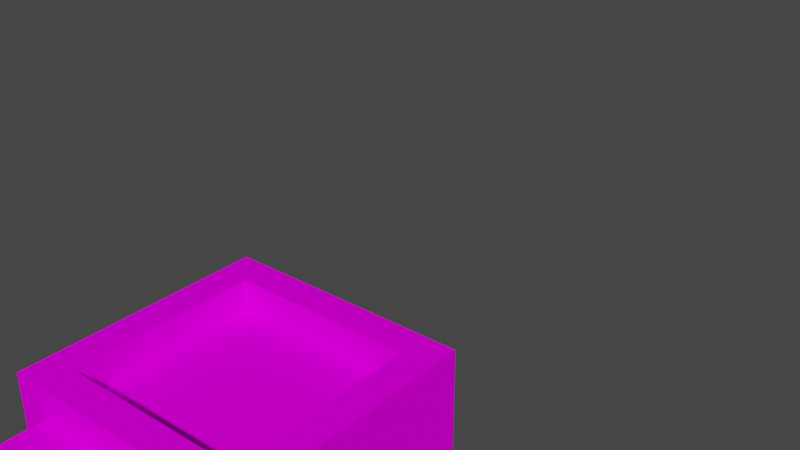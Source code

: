 # Source: Slide.blend  (saved by Blender 2.90.8; exported with 4.5.12 LTS)
import bpy
from mathutils import Matrix  # noqa: F401  (used for matrix-valued properties, if any)

bpy.ops.wm.read_factory_settings(use_empty=True)
scene = bpy.context.scene
scene.name = 'Scene'

# ---- collections
col_collection = bpy.data.collections.new('Collection'); scene.collection.children.link(col_collection)

# ---- images (referenced by path relative to the original .blend; pixels are not part of the script)
import os
ASSET_DIR = os.environ.get("B2B_ASSET_DIR", "")  # directory of the original .blend (textures are referenced by path, not embedded)
HERE = os.path.dirname(os.path.abspath(__file__))  # packed textures are extracted next to this script under _unpacked/

def load_image(name, relpath, width, height, colorspace="sRGB"):
    """Load a texture the original file referenced (path relative to the .blend, or extracted next to this script)."""
    p = next((c for c in (os.path.join(HERE, relpath), os.path.join(ASSET_DIR, relpath)) if relpath and os.path.exists(c)), "")
    if p:
        img = bpy.data.images.load(p, check_existing=True)
        img.name = name
    else:  # same state as the original file: an image datablock whose file is absent (Cycles renders it pink)
        img = bpy.data.images.new(name, width, height)
        img.source = "FILE"
        img.filepath = "//" + (relpath or name)
    img.colorspace_settings.name = colorspace
    return img
img_rumpf_png = load_image('Rumpf.png', 'Rumpf.png', 1024, 1024, 'sRGB')
img_arm_png = load_image('Arm.png', 'Arm.png', 1024, 1024, 'sRGB')
img_arm_png_001 = load_image('Arm.png.001', 'Arm.png', 1024, 1024, 'sRGB')
img_bein2_0_png = load_image('Bein2.0.png', 'Bein2.0.png', 1024, 1024, 'sRGB')
img_bein2_0_png_001 = load_image('Bein2.0.png.001', 'Bein2.0.png', 1024, 1024, 'sRGB')

# ---- materials (node trees are filled in below, after node groups)
mat_palette = bpy.data.materials.new('palette')
mat_palette.use_transparent_shadow = False
mat_palette.diffuse_color = (1.0, 1.0, 1.0, 1.0)
mat_palette.roughness = 1.0
mat_palette.specular_intensity = 0.0
mat_palette_004 = bpy.data.materials.new('palette.004')
mat_palette_004.use_transparent_shadow = False
mat_palette_004.diffuse_color = (1.0, 1.0, 1.0, 1.0)
mat_palette_004.roughness = 1.0
mat_palette_004.specular_intensity = 0.0
mat_palette_005 = bpy.data.materials.new('palette.005')
mat_palette_005.use_transparent_shadow = False
mat_palette_005.diffuse_color = (1.0, 1.0, 1.0, 1.0)
mat_palette_005.roughness = 1.0
mat_palette_005.specular_intensity = 0.0
mat_palette_006 = bpy.data.materials.new('palette.006')
mat_palette_006.use_transparent_shadow = False
mat_palette_006.diffuse_color = (1.0, 1.0, 1.0, 1.0)
mat_palette_006.roughness = 1.0
mat_palette_006.specular_intensity = 0.0
mat_palette_007 = bpy.data.materials.new('palette.007')
mat_palette_007.use_transparent_shadow = False
mat_palette_007.diffuse_color = (1.0, 1.0, 1.0, 1.0)
mat_palette_007.roughness = 1.0
mat_palette_007.specular_intensity = 0.0

# ---- material node trees
mat_palette.use_nodes = True; mat_palette.node_tree.nodes.clear()
_N = mat_palette.node_tree.nodes; _L = mat_palette.node_tree.links
n0 = _N.new('ShaderNodeBsdfPrincipled'); n0.name = 'Principled BSDF'; n0.location = (10, 300)
n0.distribution = 'GGX'
n0.subsurface_method = 'BURLEY'
n0.inputs[2].default_value = 1.0
n0.inputs[3].default_value = 1.45
n0.inputs[13].default_value = 0.0
n0.inputs[27].default_value = (0.0, 0.0, 0.0, 1.0)
n0.inputs[28].default_value = 1.0
n1 = _N.new('ShaderNodeOutputMaterial'); n1.name = 'Material Output'; n1.location = (300, 300)
n2 = _N.new('ShaderNodeTexImage'); n2.name = 'Bildtexturen'; n2.location = (-300, 600)
n2.image = img_rumpf_png
_L.new(n0.outputs[0], n1.inputs[0])
_L.new(n2.outputs[0], n0.inputs[0])
n1.is_active_output = True
mat_palette_004.use_nodes = True; mat_palette_004.node_tree.nodes.clear()
_N = mat_palette_004.node_tree.nodes; _L = mat_palette_004.node_tree.links
n0 = _N.new('ShaderNodeBsdfPrincipled'); n0.name = 'Principled BSDF'; n0.location = (10, 300)
n0.distribution = 'GGX'
n0.subsurface_method = 'BURLEY'
n0.inputs[2].default_value = 1.0
n0.inputs[3].default_value = 1.45
n0.inputs[13].default_value = 0.0
n0.inputs[27].default_value = (0.0, 0.0, 0.0, 1.0)
n0.inputs[28].default_value = 1.0
n1 = _N.new('ShaderNodeOutputMaterial'); n1.name = 'Material Output'; n1.location = (300, 300)
n2 = _N.new('ShaderNodeTexImage'); n2.name = 'Bildtexturen'; n2.location = (-300, 600)
n2.image = img_arm_png
_L.new(n0.outputs[0], n1.inputs[0])
_L.new(n2.outputs[0], n0.inputs[0])
n1.is_active_output = True
mat_palette_005.use_nodes = True; mat_palette_005.node_tree.nodes.clear()
_N = mat_palette_005.node_tree.nodes; _L = mat_palette_005.node_tree.links
n0 = _N.new('ShaderNodeBsdfPrincipled'); n0.name = 'Principled BSDF'; n0.location = (10, 300)
n0.distribution = 'GGX'
n0.subsurface_method = 'BURLEY'
n0.inputs[2].default_value = 1.0
n0.inputs[3].default_value = 1.45
n0.inputs[13].default_value = 0.0
n0.inputs[27].default_value = (0.0, 0.0, 0.0, 1.0)
n0.inputs[28].default_value = 1.0
n1 = _N.new('ShaderNodeOutputMaterial'); n1.name = 'Material Output'; n1.location = (300, 300)
n2 = _N.new('ShaderNodeTexImage'); n2.name = 'Bildtexturen'; n2.location = (-300, 600)
n2.image = img_arm_png_001
_L.new(n0.outputs[0], n1.inputs[0])
_L.new(n2.outputs[0], n0.inputs[0])
n1.is_active_output = True
mat_palette_006.use_nodes = True; mat_palette_006.node_tree.nodes.clear()
_N = mat_palette_006.node_tree.nodes; _L = mat_palette_006.node_tree.links
n0 = _N.new('ShaderNodeBsdfPrincipled'); n0.name = 'Principled BSDF'; n0.location = (10, 300)
n0.distribution = 'GGX'
n0.subsurface_method = 'BURLEY'
n0.inputs[2].default_value = 1.0
n0.inputs[3].default_value = 1.45
n0.inputs[13].default_value = 0.0
n0.inputs[27].default_value = (0.0, 0.0, 0.0, 1.0)
n0.inputs[28].default_value = 1.0
n1 = _N.new('ShaderNodeOutputMaterial'); n1.name = 'Material Output'; n1.location = (300, 300)
n2 = _N.new('ShaderNodeTexImage'); n2.name = 'Bildtexturen'; n2.location = (-300, 600)
n2.image = img_bein2_0_png
_L.new(n0.outputs[0], n1.inputs[0])
_L.new(n2.outputs[0], n0.inputs[0])
n1.is_active_output = True
mat_palette_007.use_nodes = True; mat_palette_007.node_tree.nodes.clear()
_N = mat_palette_007.node_tree.nodes; _L = mat_palette_007.node_tree.links
n0 = _N.new('ShaderNodeBsdfPrincipled'); n0.name = 'Principled BSDF'; n0.location = (10, 300)
n0.distribution = 'GGX'
n0.subsurface_method = 'BURLEY'
n0.inputs[2].default_value = 1.0
n0.inputs[3].default_value = 1.45
n0.inputs[13].default_value = 0.0
n0.inputs[27].default_value = (0.0, 0.0, 0.0, 1.0)
n0.inputs[28].default_value = 1.0
n1 = _N.new('ShaderNodeOutputMaterial'); n1.name = 'Material Output'; n1.location = (300, 300)
n2 = _N.new('ShaderNodeTexImage'); n2.name = 'Bildtexturen'; n2.location = (-300, 600)
n2.image = img_bein2_0_png_001
_L.new(n0.outputs[0], n1.inputs[0])
_L.new(n2.outputs[0], n0.inputs[0])
n1.is_active_output = True

# ---- world
world_world = bpy.data.worlds.new('World'); scene.world = world_world
world_world.use_nodes = True; world_world.node_tree.nodes.clear()
_N = world_world.node_tree.nodes; _L = world_world.node_tree.links
n0 = _N.new('ShaderNodeOutputWorld'); n0.name = 'World Output'; n0.location = (300, 300)
n1 = _N.new('ShaderNodeBackground'); n1.name = 'Background'; n1.location = (10, 300)
n1.inputs[0].default_value = (0.05088, 0.05088, 0.05088, 1.0)
_L.new(n1.outputs[0], n0.inputs[0])
n0.is_active_output = True
world_world.color = (0.05088, 0.05088, 0.05088)
world_world.use_sun_shadow = False
world_world.sun_shadow_jitter_overblur = 0.0

# ---- meshes
me_objobject = bpy.data.meshes.new('ObjObject')
me_objobject.from_pydata([(0.3, 3.6, -0.7), (0.3, 2.8, -1.2), (0.3, 2.8, -0.7), (0.3, 3.6, -1.2), (0.4, 2.5, -0.8), (0.4, 2.4, -1.1), (0.4, 2.4, -0.8), (0.4, 2.5, -1.1), (0.4, 2.8, -0.8), (0.4, 2.8, -1.1), (0.4, 3.5, -1.2), (0.4, 2.9, -1.3), (0.4, 2.9, -1.2), (0.4, 3.5, -1.3), (0.4, 3.7, -0.8), (0.4, 3.6, -1.1), (0.4, 3.6, -0.8), (0.4, 3.7, -1.1), (0.5, 2.8, -1.1), (0.5, 2.5, -1.3), (0.5, 2.5, -1.1), (0.5, 2.8, -1.2), (0.5, 2.8, -1.3), (0.6, 2.5, -1.1), (0.6, 2.4, -1.2), (0.6, 2.4, -1.1), (0.6, 2.5, -1.2), (0.6, 2.8, -1.3), (0.6, 2.6, -1.4), (0.6, 2.6, -1.3), (0.6, 2.8, -1.4), (1.0, 3.5, -0.7), (1.0, 2.9, -0.8), (1.0, 2.9, -0.7), (1.0, 3.5, -0.8), (0.4, 2.9, -0.7), (0.4, 2.9, -0.8), (0.4, 3.5, -0.7), (0.4, 3.5, -0.8), (0.8, 2.4, -1.1), (0.8, 2.4, -1.2), (0.8, 2.5, -1.1), (0.8, 2.5, -1.2), (0.8, 2.6, -1.3), (0.8, 2.6, -1.4), (0.8, 2.8, -1.3), (0.8, 2.8, -1.4), (0.9, 2.5, -1.1), (0.9, 2.5, -1.3), (0.9, 2.7, -1.1), (0.9, 2.8, -1.1), (0.9, 2.8, -1.2), (0.9, 2.8, -1.3), (1.0, 2.4, -0.8), (1.0, 2.4, -1.1), (1.0, 2.7, -0.8), (1.0, 2.7, -1.1), (1.0, 2.8, -0.8), (1.0, 2.8, -1.1), (1.0, 2.9, -1.2), (1.0, 2.9, -1.3), (1.0, 3.5, -1.2), (1.0, 3.5, -1.3), (1.0, 3.6, -0.8), (1.0, 3.6, -1.1), (1.0, 3.7, -0.8), (1.0, 3.7, -1.1), (1.1, 2.8, -0.7), (1.1, 2.8, -1.2), (1.1, 3.6, -0.7), (1.1, 3.6, -1.2), (0.4, 2.9, -0.7), (0.3, 3.6, -0.7), (0.3, 2.8, -0.7), (0.4, 3.5, -0.7), (1.0, 2.9, -0.7), (1.0, 3.5, -0.7), (1.1, 2.8, -0.7), (1.1, 3.6, -0.7), (0.5, 2.4, -0.8), (0.4, 2.5, -0.8), (0.4, 2.4, -0.8), (0.5, 2.5, -0.8), (0.4, 2.8, -0.8), (0.5, 2.6, -0.8), (0.5, 3.1, -0.8), (0.4, 3.5, -0.8), (0.4, 2.9, -0.8), (0.5, 3.3, -0.8), (0.6, 3.1, -0.8), (0.6, 3.3, -0.8), (0.7, 2.5, -0.8), (0.7, 2.6, -0.8), (0.7, 2.7, -0.8), (0.8, 3.1, -0.8), (0.8, 3.3, -0.8), (0.9, 2.6, -0.8), (0.9, 2.7, -0.8), (0.9, 2.8, -0.8), (0.9, 3.1, -0.8), (0.9, 3.3, -0.8), (1.0, 2.4, -0.8), (1.0, 2.7, -0.8), (1.0, 2.8, -0.8), (1.0, 2.9, -0.8), (1.0, 3.5, -0.8), (1.0, 3.6, -0.8), (0.4, 3.7, -0.8), (0.4, 3.6, -0.8), (1.0, 3.7, -0.8), (0.4, 2.4, -1.1), (0.4, 2.5, -1.1), (0.5, 2.4, -1.1), (0.4, 2.8, -1.1), (0.5, 2.5, -1.1), (0.5, 2.8, -1.1), (0.6, 2.4, -1.1), (0.6, 2.5, -1.1), (0.8, 2.4, -1.1), (0.8, 2.5, -1.1), (0.9, 2.5, -1.1), (1.0, 2.4, -1.1), (0.9, 2.7, -1.1), (0.9, 2.8, -1.1), (1.0, 2.7, -1.1), (1.0, 2.8, -1.1), (0.4, 3.6, -1.1), (0.4, 3.7, -1.1), (1.0, 3.6, -1.1), (1.0, 3.7, -1.1), (0.3, 2.8, -1.2), (0.3, 3.6, -1.2), (0.4, 2.9, -1.2), (0.4, 3.5, -1.2), (0.5, 2.8, -1.2), (0.6, 2.4, -1.2), (0.6, 2.5, -1.2), (0.8, 2.4, -1.2), (0.8, 2.5, -1.2), (0.9, 2.8, -1.2), (1.0, 2.9, -1.2), (1.0, 3.5, -1.2), (1.1, 2.8, -1.2), (1.1, 3.6, -1.2), (0.5, 2.5, -1.3), (0.5, 2.8, -1.3), (0.6, 2.6, -1.3), (0.6, 2.8, -1.3), (0.8, 2.6, -1.3), (0.9, 2.5, -1.3), (0.8, 2.8, -1.3), (0.9, 2.8, -1.3), (0.4, 2.9, -1.3), (0.4, 3.5, -1.3), (1.0, 2.9, -1.3), (1.0, 3.5, -1.3), (0.6, 2.6, -1.4), (0.6, 2.8, -1.4), (0.8, 2.6, -1.4), (0.8, 2.8, -1.4), (0.4, 2.4, -1.1), (0.5, 2.4, -0.8), (0.4, 2.4, -0.8), (0.5, 2.4, -1.1), (1.0, 2.4, -0.8), (0.6, 2.4, -1.1), (0.8, 2.4, -1.1), (1.0, 2.4, -1.1), (0.6, 2.4, -1.2), (0.8, 2.4, -1.2), (0.6, 2.5, -1.2), (0.6, 2.5, -1.1), (0.5, 2.5, -1.1), (0.8, 2.5, -1.2), (0.9, 2.5, -1.1), (0.8, 2.5, -1.1), (0.5, 2.5, -1.3), (0.9, 2.5, -1.3), (0.6, 2.6, -1.4), (0.8, 2.6, -1.3), (0.6, 2.6, -1.3), (0.8, 2.6, -1.4), (0.4, 2.8, -0.8), (1.1, 2.8, -0.7), (0.3, 2.8, -0.7), (0.9, 2.8, -0.8), (1.0, 2.8, -0.8), (0.4, 2.8, -1.1), (1.0, 2.8, -1.1), (0.3, 2.8, -1.2), (0.5, 2.8, -1.1), (0.5, 2.8, -1.2), (0.9, 2.8, -1.2), (0.9, 2.8, -1.1), (1.1, 2.8, -1.2), (0.4, 2.9, -1.3), (1.0, 2.9, -1.2), (0.4, 2.9, -1.2), (1.0, 2.9, -1.3), (0.4, 3.5, -0.8), (1.0, 3.5, -0.7), (0.4, 3.5, -0.7), (1.0, 3.5, -0.8), (0.5, 2.8, -1.2), (0.9, 2.8, -1.2), (0.5, 2.8, -1.3), (0.6, 2.8, -1.3), (0.8, 2.8, -1.3), (0.9, 2.8, -1.3), (0.6, 2.8, -1.4), (0.8, 2.8, -1.4), (0.4, 2.9, -0.7), (1.0, 2.9, -0.7), (0.4, 2.9, -0.8), (1.0, 2.9, -0.8), (0.4, 3.5, -1.2), (1.0, 3.5, -1.2), (0.4, 3.5, -1.3), (1.0, 3.5, -1.3), (0.3, 3.6, -0.7), (1.1, 3.6, -0.7), (0.4, 3.6, -0.8), (1.0, 3.6, -0.8), (0.4, 3.6, -1.1), (1.0, 3.6, -1.1), (0.3, 3.6, -1.2), (1.1, 3.6, -1.2), (0.4, 3.7, -0.8), (1.0, 3.7, -0.8), (0.4, 3.7, -1.1), (1.0, 3.7, -1.1)], [], [(0, 1, 2), (3, 1, 0), (4, 5, 6), (7, 5, 4), (8, 7, 4), (9, 7, 8), (10, 11, 12), (13, 11, 10), (14, 15, 16), (17, 15, 14), (18, 19, 20), (21, 19, 18), (22, 19, 21), (23, 24, 25), (26, 24, 23), (27, 28, 29), (30, 28, 27), (31, 32, 33), (34, 32, 31), (35, 36, 37), (37, 36, 38), (39, 40, 41), (41, 40, 42), (43, 44, 45), (45, 44, 46), (47, 48, 49), (49, 48, 50), (50, 48, 51), (51, 48, 52), (53, 54, 55), (55, 54, 56), (55, 56, 57), (57, 56, 58), (59, 60, 61), (61, 60, 62), (63, 64, 65), (65, 64, 66), (67, 68, 69), (69, 68, 70), (71, 72, 73), (74, 72, 71), (75, 71, 73), (76, 72, 74), (77, 75, 73), (77, 76, 75), (78, 72, 76), (78, 76, 77), (79, 80, 81), (82, 83, 80), (82, 80, 79), (84, 83, 82), (85, 86, 87), (88, 86, 85), (89, 85, 87), (89, 88, 85), (90, 86, 88), (90, 88, 89), (91, 82, 79), (91, 84, 82), (92, 83, 84), (92, 84, 91), (93, 83, 92), (94, 90, 89), (94, 89, 87), (95, 86, 90), (95, 90, 94), (96, 93, 92), (96, 92, 91), (97, 83, 93), (97, 93, 96), (98, 83, 97), (99, 94, 87), (99, 95, 94), (100, 86, 95), (100, 95, 99), (101, 91, 79), (101, 96, 91), (101, 97, 96), (102, 98, 97), (102, 97, 101), (103, 98, 102), (104, 100, 99), (104, 99, 87), (105, 86, 100), (105, 100, 104), (106, 107, 108), (109, 107, 106), (110, 111, 112), (111, 113, 114), (112, 111, 114), (114, 113, 115), (112, 114, 116), (116, 114, 117), (118, 119, 120), (118, 120, 121), (120, 122, 121), (122, 123, 124), (121, 122, 124), (124, 123, 125), (126, 127, 128), (128, 127, 129), (130, 131, 132), (132, 131, 133), (130, 132, 134), (135, 136, 137), (137, 136, 138), (134, 132, 139), (139, 132, 140), (133, 131, 141), (139, 140, 142), (140, 141, 142), (141, 131, 143), (142, 141, 143), (144, 145, 146), (146, 145, 147), (144, 146, 148), (144, 148, 149), (148, 150, 149), (149, 150, 151), (152, 153, 154), (154, 153, 155), (156, 157, 158), (158, 157, 159), (160, 161, 162), (163, 164, 161), (163, 161, 160), (165, 164, 163), (166, 164, 165), (167, 164, 166), (168, 166, 165), (169, 166, 168), (170, 171, 172), (173, 174, 175), (176, 170, 172), (176, 173, 170), (177, 174, 173), (177, 173, 176), (178, 179, 180), (181, 179, 178), (182, 183, 184), (185, 183, 182), (186, 183, 185), (187, 182, 184), (188, 183, 186), (189, 190, 187), (189, 187, 184), (191, 190, 189), (192, 188, 193), (194, 183, 188), (194, 188, 192), (195, 196, 197), (198, 196, 195), (199, 200, 201), (202, 200, 199), (203, 204, 205), (205, 204, 206), (206, 204, 207), (207, 204, 208), (206, 207, 209), (209, 207, 210), (211, 212, 213), (213, 212, 214), (215, 216, 217), (217, 216, 218), (219, 220, 221), (221, 220, 222), (219, 221, 223), (222, 220, 224), (219, 223, 225), (223, 224, 225), (224, 220, 226), (225, 224, 226), (227, 228, 229), (229, 228, 230)])
me_objobject.polygons.foreach_set('use_smooth', [True] * 174)
_uv = me_objobject.uv_layers.new(name='UVMap')
_uv.uv.foreach_set('vector', [0.9395, 0.5, 0.9395, 0.5, 0.9395, 0.5, 0.9395, 0.5, 0.9395, 0.5, 0.9395, 0.5, 0.9082, 0.5, 0.9082, 0.5, 0.9082, 0.5, 0.9082, 0.5, 0.9082, 0.5, 0.9082, 0.5, 0.9395, 0.5, 0.9395, 0.5, 0.9395, 0.5, 0.9395, 0.5, 0.9395, 0.5, 0.9395, 0.5, 0.9395, 0.5, 0.9395, 0.5, 0.9395, 0.5, 0.9395, 0.5, 0.9395, 0.5, 0.9395, 0.5, 0.9395, 0.5, 0.9395, 0.5, 0.9395, 0.5, 0.9395, 0.5, 0.9395, 0.5, 0.9395, 0.5, 0.9082, 0.5, 0.9082, 0.5, 0.9082, 0.5, 0.9082, 0.5, 0.9082, 0.5, 0.9082, 0.5, 0.9082, 0.5, 0.9082, 0.5, 0.9082, 0.5, 0.9082, 0.5, 0.9082, 0.5, 0.9082, 0.5, 0.9082, 0.5, 0.9082, 0.5, 0.9082, 0.5, 0.9082, 0.5, 0.9082, 0.5, 0.9082, 0.5, 0.9082, 0.5, 0.9082, 0.5, 0.9082, 0.5, 0.9395, 0.5, 0.9395, 0.5, 0.9395, 0.5, 0.9395, 0.5, 0.9395, 0.5, 0.9395, 0.5, 0.9395, 0.5, 0.9395, 0.5, 0.9395, 0.5, 0.9395, 0.5, 0.9395, 0.5, 0.9395, 0.5, 0.9082, 0.5, 0.9082, 0.5, 0.9082, 0.5, 0.9082, 0.5, 0.9082, 0.5, 0.9082, 0.5, 0.9082, 0.5, 0.9082, 0.5, 0.9082, 0.5, 0.9082, 0.5, 0.9082, 0.5, 0.9082, 0.5, 0.9082, 0.5, 0.9082, 0.5, 0.9082, 0.5, 0.9082, 0.5, 0.9082, 0.5, 0.9082, 0.5, 0.9082, 0.5, 0.9082, 0.5, 0.9082, 0.5, 0.9082, 0.5, 0.9082, 0.5, 0.9082, 0.5, 0.9395, 0.5, 0.9395, 0.5, 0.9395, 0.5, 0.9395, 0.5, 0.9395, 0.5, 0.9395, 0.5, 0.9082, 0.5, 0.9082, 0.5, 0.9082, 0.5, 0.9082, 0.5, 0.9082, 0.5, 0.9082, 0.5, 0.9395, 0.5, 0.9395, 0.5, 0.9395, 0.5, 0.9395, 0.5, 0.9395, 0.5, 0.9395, 0.5, 0.9395, 0.5, 0.9395, 0.5, 0.9395, 0.5, 0.9395, 0.5, 0.9395, 0.5, 0.9395, 0.5, 0.9395, 0.5, 0.9395, 0.5, 0.9395, 0.5, 0.9395, 0.5, 0.9395, 0.5, 0.9395, 0.5, 0.9395, 0.5, 0.9395, 0.5, 0.9395, 0.5, 0.9395, 0.5, 0.9395, 0.5, 0.9395, 0.5, 0.9395, 0.5, 0.9395, 0.5, 0.9395, 0.5, 0.9395, 0.5, 0.9395, 0.5, 0.9395, 0.5, 0.9395, 0.5, 0.9395, 0.5, 0.9395, 0.5, 0.9395, 0.5, 0.9395, 0.5, 0.9395, 0.5, 0.9395, 0.5, 0.9395, 0.5, 0.9395, 0.5, 0.9395, 0.5, 0.9395, 0.5, 0.9395, 0.5, 0.9082, 0.5, 0.9082, 0.5, 0.9082, 0.5, 0.9395, 0.5, 0.9395, 0.5, 0.9395, 0.5, 0.9082, 0.5, 0.9082, 0.5, 0.9082, 0.5, 0.9395, 0.5, 0.9395, 0.5, 0.9395, 0.5, 0.9824, 0.5, 0.9824, 0.5, 0.9824, 0.5, 0.9824, 0.5, 0.9824, 0.5, 0.9824, 0.5, 0.9824, 0.5, 0.9824, 0.5, 0.9824, 0.5, 0.9863, 0.5, 0.9863, 0.5, 0.9863, 0.5, 0.9824, 0.5, 0.9824, 0.5, 0.9824, 0.5, 0.9863, 0.5, 0.9863, 0.5, 0.9863, 0.5, 0.9395, 0.5, 0.9395, 0.5, 0.9395, 0.5, 0.9082, 0.5, 0.9082, 0.5, 0.9082, 0.5, 0.9395, 0.5, 0.9395, 0.5, 0.9395, 0.5, 0.9082, 0.5, 0.9082, 0.5, 0.9082, 0.5, 0.9395, 0.5, 0.9395, 0.5, 0.9395, 0.5, 0.9824, 0.5, 0.9824, 0.5, 0.9824, 0.5, 0.9824, 0.5, 0.9824, 0.5, 0.9824, 0.5, 0.9824, 0.5, 0.9824, 0.5, 0.9824, 0.5, 0.9824, 0.5, 0.9824, 0.5, 0.9824, 0.5, 0.9082, 0.5, 0.9082, 0.5, 0.9082, 0.5, 0.9395, 0.5, 0.9395, 0.5, 0.9395, 0.5, 0.9395, 0.5, 0.9395, 0.5, 0.9395, 0.5, 0.9082, 0.5, 0.9082, 0.5, 0.9082, 0.5, 0.9395, 0.5, 0.9395, 0.5, 0.9395, 0.5, 0.9824, 0.5, 0.9824, 0.5, 0.9824, 0.5, 0.9863, 0.5, 0.9863, 0.5, 0.9863, 0.5, 0.9824, 0.5, 0.9824, 0.5, 0.9824, 0.5, 0.9863, 0.5, 0.9863, 0.5, 0.9863, 0.5, 0.9395, 0.5, 0.9395, 0.5, 0.9395, 0.5, 0.9395, 0.5, 0.9395, 0.5, 0.9395, 0.5, 0.9395, 0.5, 0.9395, 0.5, 0.9395, 0.5, 0.9082, 0.5, 0.9082, 0.5, 0.9082, 0.5, 0.9395, 0.5, 0.9395, 0.5, 0.9395, 0.5, 0.9082, 0.5, 0.9082, 0.5, 0.9082, 0.5, 0.9824, 0.5, 0.9824, 0.5, 0.9824, 0.5, 0.9824, 0.5, 0.9824, 0.5, 0.9824, 0.5, 0.9824, 0.5, 0.9824, 0.5, 0.9824, 0.5, 0.9824, 0.5, 0.9824, 0.5, 0.9824, 0.5, 0.9395, 0.5, 0.9395, 0.5, 0.9395, 0.5, 0.9395, 0.5, 0.9395, 0.5, 0.9395, 0.5, 0.9082, 0.5, 0.9082, 0.5, 0.9082, 0.5, 0.9395, 0.5, 0.9395, 0.5, 0.9395, 0.5, 0.9082, 0.5, 0.9082, 0.5, 0.9082, 0.5, 0.9395, 0.5, 0.9395, 0.5, 0.9395, 0.5, 0.9395, 0.5, 0.9395, 0.5, 0.9395, 0.5, 0.9395, 0.5, 0.9395, 0.5, 0.9395, 0.5, 0.9395, 0.5, 0.9395, 0.5, 0.9395, 0.5, 0.9395, 0.5, 0.9395, 0.5, 0.9395, 0.5, 0.9395, 0.5, 0.9395, 0.5, 0.9395, 0.5, 0.9082, 0.5, 0.9082, 0.5, 0.9082, 0.5, 0.9395, 0.5, 0.9395, 0.5, 0.9395, 0.5, 0.9082, 0.5, 0.9082, 0.5, 0.9082, 0.5, 0.9395, 0.5, 0.9395, 0.5, 0.9395, 0.5, 0.9395, 0.5, 0.9395, 0.5, 0.9395, 0.5, 0.9395, 0.5, 0.9395, 0.5, 0.9395, 0.5, 0.9395, 0.5, 0.9395, 0.5, 0.9395, 0.5, 0.9395, 0.5, 0.9395, 0.5, 0.9395, 0.5, 0.9082, 0.5, 0.9082, 0.5, 0.9082, 0.5, 0.9082, 0.5, 0.9082, 0.5, 0.9082, 0.5, 0.9395, 0.5, 0.9395, 0.5, 0.9395, 0.5, 0.9395, 0.5, 0.9395, 0.5, 0.9395, 0.5, 0.9395, 0.5, 0.9395, 0.5, 0.9395, 0.5, 0.9395, 0.5, 0.9395, 0.5, 0.9395, 0.5, 0.9395, 0.5, 0.9395, 0.5, 0.9395, 0.5, 0.9395, 0.5, 0.9395, 0.5, 0.9395, 0.5, 0.9395, 0.5, 0.9395, 0.5, 0.9395, 0.5, 0.9082, 0.5, 0.9082, 0.5, 0.9082, 0.5, 0.9082, 0.5, 0.9082, 0.5, 0.9082, 0.5, 0.9082, 0.5, 0.9082, 0.5, 0.9082, 0.5, 0.9082, 0.5, 0.9082, 0.5, 0.9082, 0.5, 0.9082, 0.5, 0.9082, 0.5, 0.9082, 0.5, 0.9082, 0.5, 0.9082, 0.5, 0.9082, 0.5, 0.9395, 0.5, 0.9395, 0.5, 0.9395, 0.5, 0.9395, 0.5, 0.9395, 0.5, 0.9395, 0.5, 0.9082, 0.5, 0.9082, 0.5, 0.9082, 0.5, 0.9082, 0.5, 0.9082, 0.5, 0.9082, 0.5, 0.9082, 0.5, 0.9082, 0.5, 0.9082, 0.5, 0.9395, 0.5, 0.9395, 0.5, 0.9395, 0.5, 0.9082, 0.5, 0.9082, 0.5, 0.9082, 0.5, 0.9395, 0.5, 0.9395, 0.5, 0.9395, 0.5, 0.9395, 0.5, 0.9395, 0.5, 0.9395, 0.5, 0.9395, 0.5, 0.9395, 0.5, 0.9395, 0.5, 0.9082, 0.5, 0.9082, 0.5, 0.9082, 0.5, 0.9082, 0.5, 0.9082, 0.5, 0.9082, 0.5, 0.9082, 0.5, 0.9082, 0.5, 0.9082, 0.5, 0.9082, 0.5, 0.9082, 0.5, 0.9082, 0.5, 0.9082, 0.5, 0.9082, 0.5, 0.9082, 0.5, 0.9082, 0.5, 0.9082, 0.5, 0.9082, 0.5, 0.9082, 0.5, 0.9082, 0.5, 0.9082, 0.5, 0.9082, 0.5, 0.9082, 0.5, 0.9082, 0.5, 0.9082, 0.5, 0.9082, 0.5, 0.9082, 0.5, 0.9082, 0.5, 0.9082, 0.5, 0.9082, 0.5, 0.9395, 0.5, 0.9395, 0.5, 0.9395, 0.5, 0.9395, 0.5, 0.9395, 0.5, 0.9395, 0.5, 0.9395, 0.5, 0.9395, 0.5, 0.9395, 0.5, 0.9395, 0.5, 0.9395, 0.5, 0.9395, 0.5, 0.9395, 0.5, 0.9395, 0.5, 0.9395, 0.5, 0.9395, 0.5, 0.9395, 0.5, 0.9395, 0.5, 0.9395, 0.5, 0.9395, 0.5, 0.9395, 0.5, 0.9395, 0.5, 0.9395, 0.5, 0.9395, 0.5, 0.9395, 0.5, 0.9395, 0.5, 0.9395, 0.5, 0.9395, 0.5, 0.9395, 0.5, 0.9395, 0.5, 0.9395, 0.5, 0.9395, 0.5, 0.9395, 0.5, 0.9395, 0.5, 0.9395, 0.5, 0.9395, 0.5, 0.9395, 0.5, 0.9395, 0.5, 0.9395, 0.5, 0.9395, 0.5, 0.9395, 0.5, 0.9395, 0.5, 0.9395, 0.5, 0.9395, 0.5, 0.9395, 0.5, 0.9082, 0.5, 0.9082, 0.5, 0.9082, 0.5, 0.9082, 0.5, 0.9082, 0.5, 0.9082, 0.5, 0.9082, 0.5, 0.9082, 0.5, 0.9082, 0.5, 0.9082, 0.5, 0.9082, 0.5, 0.9082, 0.5, 0.9082, 0.5, 0.9082, 0.5, 0.9082, 0.5, 0.9082, 0.5, 0.9082, 0.5, 0.9082, 0.5, 0.9395, 0.5, 0.9395, 0.5, 0.9395, 0.5, 0.9395, 0.5, 0.9395, 0.5, 0.9395, 0.5, 0.9395, 0.5, 0.9395, 0.5, 0.9395, 0.5, 0.9395, 0.5, 0.9395, 0.5, 0.9395, 0.5, 0.9395, 0.5, 0.9395, 0.5, 0.9395, 0.5, 0.9395, 0.5, 0.9395, 0.5, 0.9395, 0.5, 0.9395, 0.5, 0.9395, 0.5, 0.9395, 0.5, 0.9395, 0.5, 0.9395, 0.5, 0.9395, 0.5, 0.9395, 0.5, 0.9395, 0.5, 0.9395, 0.5, 0.9395, 0.5, 0.9395, 0.5, 0.9395, 0.5, 0.9395, 0.5, 0.9395, 0.5, 0.9395, 0.5, 0.9395, 0.5, 0.9395, 0.5, 0.9395, 0.5, 0.9395, 0.5, 0.9395, 0.5, 0.9395, 0.5, 0.9395, 0.5, 0.9395, 0.5, 0.9395, 0.5])
me_objobject.materials.append(mat_palette)
me_objobject.use_remesh_fix_poles = True
me_objobject.use_remesh_preserve_attributes = False
me_objobject.use_mirror_vertex_groups = False
me_objobject.update()
me_objobject.normals_split_custom_set([tuple(v) for v in zip(*[iter([-1.0, 0.0, 0.0, -1.0, 0.0, 0.0, -1.0, 0.0, 0.0, -1.0, 0.0, 0.0, -1.0, 0.0, 0.0, -1.0, 0.0, 0.0, -1.0, 0.0, 0.0, -1.0, 0.0, 0.0, -1.0, 0.0, 0.0, -1.0, 0.0, 0.0, -1.0, 0.0, 0.0, -1.0, 0.0, 0.0, -1.0, 0.0, 0.0, -1.0, 0.0, 0.0, -1.0, 0.0, 0.0, -1.0, 0.0, 0.0, -1.0, 0.0, 0.0, -1.0, 0.0, 0.0, -1.0, 0.0, 0.0, -1.0, 0.0, 0.0, -1.0, 0.0, 0.0, -1.0, 0.0, 0.0, -1.0, 0.0, 0.0, -1.0, 0.0, 0.0, -1.0, 0.0, 0.0, -1.0, 0.0, 0.0, -1.0, 0.0, 0.0, -1.0, 0.0, 0.0, -1.0, 0.0, 0.0, -1.0, 0.0, 0.0, -1.0, 0.0, 0.0, -1.0, 0.0, 0.0, -1.0, 0.0, 0.0, -1.0, 0.0, 0.0, -1.0, 0.0, 0.0, -1.0, 0.0, 0.0, -1.0, 0.0, 0.0, -1.0, 0.0, 0.0, -1.0, 0.0, 0.0, -1.0, 0.0, 0.0, -1.0, 0.0, 0.0, -1.0, 0.0, 0.0, -1.0, 0.0, 0.0, -1.0, 0.0, 0.0, -1.0, 0.0, 0.0, -1.0, 0.0, 0.0, -1.0, 0.0, 0.0, -1.0, 0.0, 0.0, -1.0, 0.0, 0.0, -1.0, 0.0, 0.0, -1.0, 0.0, 0.0, -1.0, 0.0, 0.0, -1.0, 0.0, 0.0, -1.0, 0.0, 0.0, -1.0, 0.0, 0.0, -1.0, 0.0, 0.0, -1.0, 0.0, 0.0, 1.0, 0.0, 0.0, 1.0, 0.0, 0.0, 1.0, 0.0, 0.0, 1.0, 0.0, 0.0, 1.0, 0.0, 0.0, 1.0, 0.0, 0.0, 1.0, 0.0, 0.0, 1.0, 0.0, 0.0, 1.0, 0.0, 0.0, 1.0, 0.0, 0.0, 1.0, 0.0, 0.0, 1.0, 0.0, 0.0, 1.0, 0.0, 0.0, 1.0, 0.0, 0.0, 1.0, 0.0, 0.0, 1.0, 0.0, 0.0, 1.0, 0.0, 0.0, 1.0, 0.0, 0.0, 1.0, 0.0, 0.0, 1.0, 0.0, 0.0, 1.0, 0.0, 0.0, 1.0, 0.0, 0.0, 1.0, 0.0, 0.0, 1.0, 0.0, 0.0, 1.0, 0.0, 0.0, 1.0, 0.0, 0.0, 1.0, 0.0, 0.0, 1.0, 0.0, 0.0, 1.0, 0.0, 0.0, 1.0, 0.0, 0.0, 1.0, 0.0, 0.0, 1.0, 0.0, 0.0, 1.0, 0.0, 0.0, 1.0, 0.0, 0.0, 1.0, 0.0, 0.0, 1.0, 0.0, 0.0, 1.0, 0.0, 0.0, 1.0, 0.0, 0.0, 1.0, 0.0, 0.0, 1.0, 0.0, 0.0, 1.0, 0.0, 0.0, 1.0, 0.0, 0.0, 1.0, 0.0, 0.0, 1.0, 0.0, 0.0, 1.0, 0.0, 0.0, 1.0, 0.0, 0.0, 1.0, 0.0, 0.0, 1.0, 0.0, 0.0, 1.0, 0.0, 0.0, 1.0, 0.0, 0.0, 1.0, 0.0, 0.0, 1.0, 0.0, 0.0, 1.0, 0.0, 0.0, 1.0, 0.0, 0.0, 1.0, 0.0, 0.0, 1.0, 0.0, 0.0, 1.0, 0.0, 0.0, 1.0, 0.0, 0.0, 1.0, 0.0, 0.0, 1.0, 0.0, 0.0, 0.0, 0.0, 1.0, 0.0, 0.0, 1.0, 0.0, 0.0, 1.0, 0.0, 0.0, 1.0, 0.0, 0.0, 1.0, 0.0, 0.0, 1.0, 4.967e-07, 0.0, 1.0, 0.0, 0.0, 1.0, 0.0, 0.0, 1.0, -3.202e-07, 0.0, 1.0, 0.0, 0.0, 1.0, 0.0, 0.0, 1.0, 3.397e-07, 0.0, 1.0, 4.967e-07, 0.0, 1.0, 0.0, 0.0, 1.0, 3.397e-07, 0.0, 1.0, -3.202e-07, 0.0, 1.0, 4.967e-07, 0.0, 1.0, -3.725e-07, 0.0, 1.0, 0.0, 0.0, 1.0, -3.202e-07, 0.0, 1.0, -3.725e-07, 0.0, 1.0, -3.202e-07, 0.0, 1.0, 3.397e-07, 0.0, 1.0, 0.0, 0.0, 1.0, 0.0, 0.0, 1.0, 0.0, 0.0, 1.0, 0.0, 0.0, 1.0, 0.0, 0.0, 1.0, 0.0, 0.0, 1.0, 0.0, 0.0, 1.0, 0.0, 0.0, 1.0, 0.0, 0.0, 1.0, 0.0, 0.0, 1.0, 0.0, 0.0, 1.0, 0.0, 0.0, 1.0, 0.0, 0.0, 1.0, 0.0, 0.0, 1.0, 0.0, 0.0, 1.0, 0.0, 0.0, 1.0, 0.0, 0.0, 1.0, 0.0, 0.0, 1.0, 0.0, 0.0, 1.0, 0.0, 0.0, 1.0, 0.0, 0.0, 1.0, 0.0, 0.0, 1.0, 0.0, 0.0, 1.0, 0.0, 0.0, 1.0, 0.0, 0.0, 1.0, 0.0, 0.0, 1.0, 0.0, 0.0, 1.0, 0.0, 0.0, 1.0, 0.0, 0.0, 1.0, 0.0, 0.0, 1.0, 0.0, 0.0, 1.0, 0.0, 0.0, 1.0, 0.0, 0.0, 1.0, 0.0, 0.0, 1.0, 0.0, 0.0, 1.0, 0.0, 0.0, 1.0, 0.0, 0.0, 1.0, 0.0, 0.0, 1.0, 0.0, 0.0, 1.0, 0.0, 0.0, 1.0, 0.0, 0.0, 1.0, 0.0, 0.0, 1.0, 0.0, 0.0, 1.0, 0.0, 0.0, 1.0, 0.0, 0.0, 1.0, 0.0, 0.0, 1.0, 0.0, 0.0, 1.0, 0.0, 0.0, 1.0, 0.0, 0.0, 1.0, 0.0, 0.0, 1.0, 0.0, 0.0, 1.0, 0.0, 0.0, 1.0, 0.0, 0.0, 1.0, 0.0, 0.0, 1.0, 0.0, 0.0, 1.0, 0.0, 0.0, 1.0, 0.0, 0.0, 1.0, 0.0, 0.0, 1.0, 0.0, 0.0, 1.0, 0.0, 0.0, 1.0, 0.0, 0.0, 1.0, 0.0, 0.0, 1.0, 0.0, 0.0, 1.0, 0.0, 0.0, 1.0, 0.0, 0.0, 1.0, 0.0, 0.0, 1.0, 0.0, 0.0, 1.0, 0.0, 0.0, 1.0, 0.0, 0.0, 1.0, 0.0, 0.0, 1.0, 0.0, 0.0, 1.0, 0.0, 0.0, 1.0, 6.351e-07, 0.0, 1.0, 0.0, 0.0, 1.0, 0.0, 0.0, 1.0, 6.351e-07, 0.0, 1.0, 0.0, 0.0, 1.0, 0.0, 0.0, 1.0, -3.266e-07, 0.0, 1.0, 0.0, 0.0, 1.0, 0.0, 0.0, 1.0, -3.266e-07, 0.0, 1.0, 0.0, 0.0, 1.0, 6.351e-07, 0.0, 1.0, 0.0, 0.0, 1.0, 0.0, 0.0, 1.0, 0.0, 0.0, 1.0, 0.0, 0.0, 1.0, 0.0, 0.0, 1.0, 0.0, 0.0, 1.0, 0.0, 0.0, 1.0, 0.0, 0.0, 1.0, 0.0, 0.0, 1.0, 0.0, 0.0, 1.0, 0.0, 0.0, 1.0, 0.0, 0.0, 1.0, 0.0, 0.0, 1.0, 0.0, 0.0, 1.0, 0.0, 0.0, 1.0, 0.0, 0.0, 1.0, 0.0, 0.0, 1.0, 0.0, 0.0, 1.0, 5.25e-08, 0.0, 1.0, -3.266e-07, 0.0, 1.0, 6.351e-07, 0.0, 1.0, 5.25e-08, 0.0, 1.0, 6.351e-07, 0.0, 1.0, 0.0, 0.0, 1.0, -2.932e-07, 0.0, 1.0, 0.0, 0.0, 1.0, -3.266e-07, 0.0, 1.0, -2.932e-07, 0.0, 1.0, -3.266e-07, 0.0, 1.0, 5.25e-08, 0.0, 1.0, 0.0, 0.0, 1.0, 0.0, 0.0, 1.0, 0.0, 0.0, 1.0, 0.0, 0.0, 1.0, 0.0, 0.0, 1.0, 0.0, 0.0, 1.0, 0.0, 0.0, -1.0, 0.0, 0.0, -1.0, 0.0, 0.0, -1.0, 0.0, 0.0, -1.0, 0.0, 0.0, -1.0, 0.0, 0.0, -1.0, 0.0, 0.0, -1.0, 0.0, 0.0, -1.0, 0.0, 0.0, -1.0, 0.0, 0.0, -1.0, 0.0, 0.0, -1.0, 0.0, 0.0, -1.0, 0.0, 0.0, -1.0, 0.0, 0.0, -1.0, 0.0, 0.0, -1.0, 0.0, 0.0, -1.0, 0.0, 0.0, -1.0, 0.0, 0.0, -1.0, 0.0, 0.0, -1.0, 0.0, 0.0, -1.0, 0.0, 0.0, -1.0, 0.0, 0.0, -1.0, 0.0, 0.0, -1.0, 0.0, 0.0, -1.0, 0.0, 0.0, -1.0, 0.0, 0.0, -1.0, 0.0, 0.0, -1.0, 0.0, 0.0, -1.0, 0.0, 0.0, -1.0, 0.0, 0.0, -1.0, 0.0, 0.0, -1.0, 0.0, 0.0, -1.0, 0.0, 0.0, -1.0, 0.0, 0.0, -1.0, 0.0, 0.0, -1.0, 0.0, 0.0, -1.0, 0.0, 0.0, -1.0, 0.0, 0.0, -1.0, 0.0, 0.0, -1.0, 0.0, 0.0, -1.0, 0.0, 0.0, -1.0, 0.0, 0.0, -1.0, 0.0, 0.0, -1.0, -1.017e-07, 0.0, -1.0, -7.477e-09, 0.0, -1.0, -7.477e-09, 0.0, -1.0, -1.017e-07, 0.0, -1.0, -1.242e-07, 0.0, -1.0, 0.0, 0.0, -1.0, -7.477e-09, 0.0, -1.0, 0.0, 0.0, -1.0, 0.0, 0.0, -1.0, 0.0, 0.0, -1.0, 0.0, 0.0, -1.0, 0.0, 0.0, -1.0, 0.0, 0.0, -1.0, 0.0, 0.0, -1.0, 0.0, 0.0, -1.0, -7.477e-09, 0.0, -1.0, 0.0, 0.0, -1.0, 0.0, 0.0, -1.0, -7.477e-09, 0.0, -1.0, 0.0, 0.0, -1.0, -1.242e-07, 0.0, -1.0, -1.017e-07, 0.0, -1.0, 8.752e-08, 0.0, -1.0, 0.0, 0.0, -1.0, 0.0, 0.0, -1.0, 1.682e-08, 0.0, -1.0, 0.0, 0.0, -1.0, 8.752e-08, 0.0, -1.0, 1.682e-08, 0.0, -1.0, 8.752e-08, 0.0, -1.0, -1.017e-07, 0.0, -1.0, 9.313e-08, 0.0, -1.0, 1.682e-08, 0.0, -1.0, 8.752e-08, 0.0, -1.0, 9.313e-08, 0.0, -1.0, 0.0, 0.0, -1.0, 0.0, 0.0, -1.0, 0.0, 0.0, -1.0, 0.0, 0.0, -1.0, 0.0, 0.0, -1.0, 0.0, 0.0, -1.0, 0.0, 0.0, -1.0, 0.0, 0.0, -1.0, 0.0, 0.0, -1.0, 0.0, 0.0, -1.0, 0.0, 0.0, -1.0, 0.0, 0.0, -1.0, 0.0, 0.0, -1.0, 0.0, 0.0, -1.0, 0.0, 0.0, -1.0, 0.0, 0.0, -1.0, 0.0, 0.0, -1.0, 0.0, 0.0, -1.0, 0.0, 0.0, -1.0, 0.0, 0.0, -1.0, 0.0, 0.0, -1.0, 0.0, 0.0, -1.0, 0.0, 0.0, -1.0, 0.0, 0.0, -1.0, 0.0, 0.0, -1.0, 0.0, 0.0, -1.0, 0.0, 0.0, -1.0, 0.0, 0.0, -1.0, 0.0, 0.0, -1.0, 0.0, 0.0, -1.0, 0.0, -1.0, 0.0, 0.0, -1.0, 0.0, 0.0, -1.0, 0.0, 0.0, -1.0, 0.0, 0.0, -1.0, 0.0, 0.0, -1.0, 0.0, 0.0, -1.0, 0.0, 0.0, -1.0, 0.0, 0.0, -1.0, 0.0, 0.0, -1.0, 0.0, 0.0, -1.0, 0.0, 0.0, -1.0, 0.0, 0.0, -1.0, 0.0, 0.0, -1.0, 0.0, 0.0, -1.0, 0.0, 0.0, -1.0, 0.0, 0.0, -1.0, 0.0, 0.0, -1.0, 0.0, 0.0, -1.0, 0.0, 0.0, -1.0, 0.0, 0.0, -1.0, 0.0, 0.0, -1.0, 0.0, 0.0, -1.0, 0.0, 0.0, -1.0, 0.0, 0.0, -1.0, 1.49e-06, 0.0, -1.0, 0.0, 0.0, -1.0, 0.0, 0.0, -1.0, 2.035e-07, 0.0, -1.0, 0.0, 0.0, -1.0, 0.0, 0.0, -1.0, 8.796e-07, 0.0, -1.0, 1.49e-06, 0.0, -1.0, 0.0, 0.0, -1.0, 8.796e-07, 0.0, -1.0, 2.035e-07, 0.0, -1.0, 1.49e-06, 0.0, -1.0, 0.0, 0.0, -1.0, 0.0, 0.0, -1.0, 2.035e-07, 0.0, -1.0, 0.0, 0.0, -1.0, 2.035e-07, 0.0, -1.0, 8.796e-07, 0.0, -1.0, 0.0, 0.0, -1.0, 0.0, 0.0, -1.0, 0.0, 0.0, -1.0, 0.0, 0.0, -1.0, 0.0, 0.0, -1.0, 0.0, 0.0, -1.0, -2.657e-06, 0.0, -1.0, 4.383e-07, 0.0, -1.0, -2.98e-06, 0.0, -1.0, 4.065e-06, 0.0, -1.0, 4.383e-07, 0.0, -1.0, -2.657e-06, 0.0, -1.0, 0.0, 0.0, -1.0, 4.383e-07, 0.0, -1.0, 4.065e-06, 0.0, -1.0, 0.0, 0.0, -1.0, -2.657e-06, 0.0, -1.0, -2.98e-06, 0.0, -1.0, 0.0, 0.0, -1.0, 4.383e-07, 0.0, -1.0, 0.0, 0.0, -1.0, 0.0, 0.0, -1.0, 0.0, 0.0, -1.0, 0.0, 0.0, -1.0, 0.0, 0.0, -1.0, 0.0, 0.0, -1.0, -2.98e-06, 0.0, -1.0, 0.0, 0.0, -1.0, 0.0, 0.0, -1.0, 0.0, 0.0, -1.0, 0.0, 0.0, -1.0, 0.0, 0.0, -1.0, 0.0, 0.0, -1.0, 0.0, 0.0, -1.0, 4.383e-07, 0.0, -1.0, 0.0, 0.0, -1.0, 0.0, 0.0, -1.0, 0.0, 0.0, -1.0, 0.0, 0.0, -1.0, 0.0, 0.0, -1.0, 0.0, 0.0, -1.0, 0.0, 0.0, -1.0, 0.0, 0.0, -1.0, 0.0, 0.0, -1.0, 0.0, 0.0, -1.0, 0.0, 0.0, -1.0, 0.0, 0.0, -1.0, 0.0, 0.0, -1.0, 0.0, 0.0, -1.0, 0.0, 0.0, -1.0, 0.0, 0.0, 1.0, 0.0, 0.0, 1.0, -2.972e-07, 0.0, 1.0, 1.859e-06, 0.0, 1.0, 1.859e-06, 0.0, 1.0, -2.972e-07, 0.0, 1.0, 6.93e-06, 0.0, 1.0, 6.93e-06, 0.0, 1.0, -2.972e-07, 0.0, 1.0, -1.49e-06, 0.0, 1.0, -1.49e-06, 0.0, 1.0, -2.972e-07, 0.0, 1.0, 0.0, 0.0, 1.0, 6.93e-06, 0.0, 1.0, -1.49e-06, 0.0, 1.0, 0.0, 0.0, 1.0, 0.0, 0.0, 1.0, -1.49e-06, 0.0, 1.0, 0.0, 0.0, 1.0, 0.0, 0.0, 1.0, 0.0, 0.0, 1.0, 0.0, 0.0, 1.0, 0.0, 0.0, 1.0, 0.0, 0.0, 1.0, 0.0, 0.0, 1.0, 0.0, 0.0, 1.0, 0.0, 0.0, 1.0, 0.0, 0.0, 1.0, 0.0, 0.0, 1.0, 0.0, 0.0, 1.0, 0.0, 0.0, 1.0, 2.98e-06, 0.0, 1.0, -2.757e-07, 0.0, 1.0, 2.741e-06, 0.0, 1.0, 2.741e-06, 0.0, 1.0, -2.757e-07, 0.0, 1.0, -9.934e-07, 0.0, 1.0, 2.98e-06, 0.0, 1.0, 2.741e-06, 0.0, 1.0, 0.0, 0.0, 1.0, -9.934e-07, 0.0, 1.0, -2.757e-07, 0.0, 1.0, -2.101e-06, 0.0, 1.0, 2.98e-06, 0.0, 1.0, 0.0, 0.0, 1.0, -4.037e-07, 0.0, 1.0, 0.0, 0.0, 1.0, -2.101e-06, 0.0, 1.0, -4.037e-07, 0.0, 1.0, -2.101e-06, 0.0, 1.0, -2.757e-07, 0.0, 1.0, -2.235e-06, 0.0, 1.0, -4.037e-07, 0.0, 1.0, -2.101e-06, 0.0, 1.0, -2.235e-06, 0.0, 1.0, 0.0, 0.0, 1.0, 0.0, 0.0, 1.0, 0.0, 0.0, 1.0, 0.0, 0.0, 1.0, 0.0, 0.0, 1.0, 0.0])] * 3)])
me_objobject_004 = bpy.data.meshes.new('ObjObject.004')
me_objobject_004.from_pydata([(0.4, 2.5, -0.5), (0.4, 2.3, -0.6), (0.4, 2.3, -0.5), (0.4, 2.5, -0.6), (0.4, 2.8, -0.5), (0.4, 2.8, -0.6), (0.5, 2.3, -0.5), (0.5, 2.3, -0.6), (0.5, 2.5, -0.5), (0.5, 2.5, -0.6), (0.5, 2.8, -0.5), (0.5, 2.8, -0.6), (0.5, 2.3, -0.5), (0.4, 2.5, -0.5), (0.4, 2.3, -0.5), (0.5, 2.5, -0.5), (0.4, 2.8, -0.5), (0.5, 2.8, -0.5), (0.4, 2.3, -0.6), (0.4, 2.5, -0.6), (0.5, 2.3, -0.6), (0.4, 2.8, -0.6), (0.5, 2.5, -0.6), (0.5, 2.8, -0.6), (0.4, 2.3, -0.6), (0.5, 2.3, -0.5), (0.4, 2.3, -0.5), (0.5, 2.3, -0.6), (0.4, 2.8, -0.5), (0.5, 2.8, -0.5), (0.4, 2.8, -0.6), (0.5, 2.8, -0.6)], [], [(0, 1, 2), (3, 1, 0), (4, 3, 0), (5, 3, 4), (6, 7, 8), (8, 7, 9), (8, 9, 10), (10, 9, 11), (12, 13, 14), (15, 16, 13), (15, 13, 12), (17, 16, 15), (18, 19, 20), (19, 21, 22), (20, 19, 22), (22, 21, 23), (24, 25, 26), (27, 25, 24), (28, 29, 30), (30, 29, 31)])
me_objobject_004.polygons.foreach_set('use_smooth', [True] * 20)
_uv = me_objobject_004.uv_layers.new(name='UVMap')
_uv.uv.foreach_set('vector', [0.9707, 0.5, 0.9707, 0.5, 0.9707, 0.5, 0.9707, 0.5, 0.9707, 0.5, 0.9707, 0.5, 0.9395, 0.5, 0.9395, 0.5, 0.9395, 0.5, 0.9395, 0.5, 0.9395, 0.5, 0.9395, 0.5, 0.9707, 0.5, 0.9707, 0.5, 0.9707, 0.5, 0.9707, 0.5, 0.9707, 0.5, 0.9707, 0.5, 0.9395, 0.5, 0.9395, 0.5, 0.9395, 0.5, 0.9395, 0.5, 0.9395, 0.5, 0.9395, 0.5, 0.9707, 0.5, 0.9707, 0.5, 0.9707, 0.5, 0.9395, 0.5, 0.9395, 0.5, 0.9395, 0.5, 0.9707, 0.5, 0.9707, 0.5, 0.9707, 0.5, 0.9395, 0.5, 0.9395, 0.5, 0.9395, 0.5, 0.9707, 0.5, 0.9707, 0.5, 0.9707, 0.5, 0.9395, 0.5, 0.9395, 0.5, 0.9395, 0.5, 0.9707, 0.5, 0.9707, 0.5, 0.9707, 0.5, 0.9395, 0.5, 0.9395, 0.5, 0.9395, 0.5, 0.9707, 0.5, 0.9707, 0.5, 0.9707, 0.5, 0.9707, 0.5, 0.9707, 0.5, 0.9707, 0.5, 0.9395, 0.5, 0.9395, 0.5, 0.9395, 0.5, 0.9395, 0.5, 0.9395, 0.5, 0.9395, 0.5])
me_objobject_004.materials.append(mat_palette_004)
me_objobject_004.use_remesh_fix_poles = True
me_objobject_004.use_remesh_preserve_attributes = False
me_objobject_004.use_mirror_vertex_groups = False
me_objobject_004.update()
me_objobject_004.normals_split_custom_set([tuple(v) for v in zip(*[iter([-1.0, 0.0, 0.0, -1.0, 0.0, 0.0, -1.0, 0.0, 0.0, -1.0, 0.0, 0.0, -1.0, 0.0, 0.0, -1.0, 0.0, 0.0, -1.0, 0.0, 0.0, -1.0, 0.0, 0.0, -1.0, 0.0, 0.0, -1.0, 0.0, 0.0, -1.0, 0.0, 0.0, -1.0, 0.0, 0.0, 1.0, 0.0, 0.0, 1.0, 0.0, 0.0, 1.0, 0.0, 0.0, 1.0, 0.0, 0.0, 1.0, 0.0, 0.0, 1.0, 0.0, 0.0, 1.0, 0.0, 0.0, 1.0, 0.0, 0.0, 1.0, 0.0, 0.0, 1.0, 0.0, 0.0, 1.0, 0.0, 0.0, 1.0, 0.0, 0.0, 0.0, 0.0, 1.0, 0.0, 0.0, 1.0, 0.0, 0.0, 1.0, 0.0, 0.0, 1.0, 0.0, 0.0, 1.0, 0.0, 0.0, 1.0, 0.0, 0.0, 1.0, 0.0, 0.0, 1.0, 0.0, 0.0, 1.0, 0.0, 0.0, 1.0, 0.0, 0.0, 1.0, 0.0, 0.0, 1.0, 0.0, 0.0, -1.0, 0.0, 0.0, -1.0, 0.0, 0.0, -1.0, 0.0, 0.0, -1.0, 0.0, 0.0, -1.0, 0.0, 0.0, -1.0, 0.0, 0.0, -1.0, 0.0, 0.0, -1.0, 0.0, 0.0, -1.0, 0.0, 0.0, -1.0, 0.0, 0.0, -1.0, 0.0, 0.0, -1.0, 0.0, -1.0, 0.0, 0.0, -1.0, 0.0, 0.0, -1.0, 0.0, 0.0, -1.0, 0.0, 0.0, -1.0, 0.0, 0.0, -1.0, 0.0, 0.0, 1.0, 0.0, 0.0, 1.0, 0.0, 0.0, 1.0, 0.0, 0.0, 1.0, 0.0, 0.0, 1.0, 0.0, 0.0, 1.0, 0.0])] * 3)])
me_objobject_005 = bpy.data.meshes.new('ObjObject.005')
me_objobject_005.from_pydata([(0.4, 2.5, -0.5), (0.4, 2.3, -0.6), (0.4, 2.3, -0.5), (0.4, 2.5, -0.6), (0.4, 2.8, -0.5), (0.4, 2.8, -0.6), (0.5, 2.3, -0.5), (0.5, 2.3, -0.6), (0.5, 2.5, -0.5), (0.5, 2.5, -0.6), (0.5, 2.8, -0.5), (0.5, 2.8, -0.6), (0.5, 2.3, -0.5), (0.4, 2.5, -0.5), (0.4, 2.3, -0.5), (0.5, 2.5, -0.5), (0.4, 2.8, -0.5), (0.5, 2.8, -0.5), (0.4, 2.3, -0.6), (0.4, 2.5, -0.6), (0.5, 2.3, -0.6), (0.4, 2.8, -0.6), (0.5, 2.5, -0.6), (0.5, 2.8, -0.6), (0.4, 2.3, -0.6), (0.5, 2.3, -0.5), (0.4, 2.3, -0.5), (0.5, 2.3, -0.6), (0.4, 2.8, -0.5), (0.5, 2.8, -0.5), (0.4, 2.8, -0.6), (0.5, 2.8, -0.6)], [], [(0, 1, 2), (3, 1, 0), (4, 3, 0), (5, 3, 4), (6, 7, 8), (8, 7, 9), (8, 9, 10), (10, 9, 11), (12, 13, 14), (15, 16, 13), (15, 13, 12), (17, 16, 15), (18, 19, 20), (19, 21, 22), (20, 19, 22), (22, 21, 23), (24, 25, 26), (27, 25, 24), (28, 29, 30), (30, 29, 31)])
me_objobject_005.polygons.foreach_set('use_smooth', [True] * 20)
_uv = me_objobject_005.uv_layers.new(name='UVMap')
_uv.uv.foreach_set('vector', [0.9707, 0.5, 0.9707, 0.5, 0.9707, 0.5, 0.9707, 0.5, 0.9707, 0.5, 0.9707, 0.5, 0.9395, 0.5, 0.9395, 0.5, 0.9395, 0.5, 0.9395, 0.5, 0.9395, 0.5, 0.9395, 0.5, 0.9707, 0.5, 0.9707, 0.5, 0.9707, 0.5, 0.9707, 0.5, 0.9707, 0.5, 0.9707, 0.5, 0.9395, 0.5, 0.9395, 0.5, 0.9395, 0.5, 0.9395, 0.5, 0.9395, 0.5, 0.9395, 0.5, 0.9707, 0.5, 0.9707, 0.5, 0.9707, 0.5, 0.9395, 0.5, 0.9395, 0.5, 0.9395, 0.5, 0.9707, 0.5, 0.9707, 0.5, 0.9707, 0.5, 0.9395, 0.5, 0.9395, 0.5, 0.9395, 0.5, 0.9707, 0.5, 0.9707, 0.5, 0.9707, 0.5, 0.9395, 0.5, 0.9395, 0.5, 0.9395, 0.5, 0.9707, 0.5, 0.9707, 0.5, 0.9707, 0.5, 0.9395, 0.5, 0.9395, 0.5, 0.9395, 0.5, 0.9707, 0.5, 0.9707, 0.5, 0.9707, 0.5, 0.9707, 0.5, 0.9707, 0.5, 0.9707, 0.5, 0.9395, 0.5, 0.9395, 0.5, 0.9395, 0.5, 0.9395, 0.5, 0.9395, 0.5, 0.9395, 0.5])
me_objobject_005.materials.append(mat_palette_005)
me_objobject_005.use_remesh_fix_poles = True
me_objobject_005.use_remesh_preserve_attributes = False
me_objobject_005.use_mirror_vertex_groups = False
me_objobject_005.update()
me_objobject_005.normals_split_custom_set([tuple(v) for v in zip(*[iter([-1.0, 0.0, 0.0, -1.0, 0.0, 0.0, -1.0, 0.0, 0.0, -1.0, 0.0, 0.0, -1.0, 0.0, 0.0, -1.0, 0.0, 0.0, -1.0, 0.0, 0.0, -1.0, 0.0, 0.0, -1.0, 0.0, 0.0, -1.0, 0.0, 0.0, -1.0, 0.0, 0.0, -1.0, 0.0, 0.0, 1.0, 0.0, 0.0, 1.0, 0.0, 0.0, 1.0, 0.0, 0.0, 1.0, 0.0, 0.0, 1.0, 0.0, 0.0, 1.0, 0.0, 0.0, 1.0, 0.0, 0.0, 1.0, 0.0, 0.0, 1.0, 0.0, 0.0, 1.0, 0.0, 0.0, 1.0, 0.0, 0.0, 1.0, 0.0, 0.0, 0.0, 0.0, 1.0, 0.0, 0.0, 1.0, 0.0, 0.0, 1.0, 0.0, 0.0, 1.0, 0.0, 0.0, 1.0, 0.0, 0.0, 1.0, 0.0, 0.0, 1.0, 0.0, 0.0, 1.0, 0.0, 0.0, 1.0, 0.0, 0.0, 1.0, 0.0, 0.0, 1.0, 0.0, 0.0, 1.0, 0.0, 0.0, -1.0, 0.0, 0.0, -1.0, 0.0, 0.0, -1.0, 0.0, 0.0, -1.0, 0.0, 0.0, -1.0, 0.0, 0.0, -1.0, 0.0, 0.0, -1.0, 0.0, 0.0, -1.0, 0.0, 0.0, -1.0, 0.0, 0.0, -1.0, 0.0, 0.0, -1.0, 0.0, 0.0, -1.0, 0.0, -1.0, 0.0, 0.0, -1.0, 0.0, 0.0, -1.0, 0.0, 0.0, -1.0, 0.0, 0.0, -1.0, 0.0, 0.0, -1.0, 0.0, 0.0, 1.0, 0.0, 0.0, 1.0, 0.0, 0.0, 1.0, 0.0, 0.0, 1.0, 0.0, 0.0, 1.0, 0.0, 0.0, 1.0, 0.0])] * 3)])
me_objobject_001 = bpy.data.meshes.new('ObjObject.001')
me_objobject_001.from_pydata([(0.4, 2.4, -0.4), (0.4, 2.3, -0.5), (0.4, 2.3, -0.4), (0.4, 2.4, -0.5), (0.4, 2.5, -0.4), (0.4, 2.5, -0.5), (0.4, 2.8, -0.4), (0.4, 2.8, -0.5), (0.5, 2.3, -0.4), (0.5, 2.3, -0.5), (0.5, 2.4, -0.4), (0.5, 2.4, -0.5), (0.5, 2.5, -0.4), (0.5, 2.5, -0.5), (0.5, 2.8, -0.4), (0.5, 2.8, -0.5), (0.5, 2.3, -0.4), (0.4, 2.4, -0.4), (0.4, 2.3, -0.4), (0.5, 2.4, -0.4), (0.4, 2.5, -0.4), (0.5, 2.5, -0.4), (0.4, 2.8, -0.4), (0.5, 2.8, -0.4), (0.4, 2.3, -0.5), (0.4, 2.4, -0.5), (0.5, 2.3, -0.5), (0.4, 2.5, -0.5), (0.5, 2.4, -0.5), (0.4, 2.8, -0.5), (0.5, 2.5, -0.5), (0.5, 2.8, -0.5), (0.4, 2.3, -0.5), (0.5, 2.3, -0.4), (0.4, 2.3, -0.4), (0.5, 2.3, -0.5), (0.4, 2.8, -0.4), (0.5, 2.8, -0.4), (0.4, 2.8, -0.5), (0.5, 2.8, -0.5)], [], [(0, 1, 2), (3, 1, 0), (4, 3, 0), (5, 3, 4), (6, 5, 4), (7, 5, 6), (8, 9, 10), (10, 9, 11), (10, 11, 12), (12, 11, 13), (12, 13, 14), (14, 13, 15), (16, 17, 18), (19, 20, 17), (19, 17, 16), (21, 22, 20), (21, 20, 19), (23, 22, 21), (24, 25, 26), (25, 27, 28), (26, 25, 28), (27, 29, 30), (28, 27, 30), (30, 29, 31), (32, 33, 34), (35, 33, 32), (36, 37, 38), (38, 37, 39)])
me_objobject_001.polygons.foreach_set('use_smooth', [True] * 28)
_uv = me_objobject_001.uv_layers.new(name='UVMap')
_uv.uv.foreach_set('vector', [0.9395, 0.5, 0.9395, 0.5, 0.9395, 0.5, 0.9395, 0.5, 0.9395, 0.5, 0.9395, 0.5, 0.9707, 0.5, 0.9707, 0.5, 0.9707, 0.5, 0.9707, 0.5, 0.9707, 0.5, 0.9707, 0.5, 0.9121, 0.5, 0.9121, 0.5, 0.9121, 0.5, 0.9121, 0.5, 0.9121, 0.5, 0.9121, 0.5, 0.9395, 0.5, 0.9395, 0.5, 0.9395, 0.5, 0.9395, 0.5, 0.9395, 0.5, 0.9395, 0.5, 0.9707, 0.5, 0.9707, 0.5, 0.9707, 0.5, 0.9707, 0.5, 0.9707, 0.5, 0.9707, 0.5, 0.9121, 0.5, 0.9121, 0.5, 0.9121, 0.5, 0.9121, 0.5, 0.9121, 0.5, 0.9121, 0.5, 0.9395, 0.5, 0.9395, 0.5, 0.9395, 0.5, 0.9707, 0.5, 0.9707, 0.5, 0.9707, 0.5, 0.9395, 0.5, 0.9395, 0.5, 0.9395, 0.5, 0.9121, 0.5, 0.9121, 0.5, 0.9121, 0.5, 0.9707, 0.5, 0.9707, 0.5, 0.9707, 0.5, 0.9121, 0.5, 0.9121, 0.5, 0.9121, 0.5, 0.9395, 0.5, 0.9395, 0.5, 0.9395, 0.5, 0.9707, 0.5, 0.9707, 0.5, 0.9707, 0.5, 0.9395, 0.5, 0.9395, 0.5, 0.9395, 0.5, 0.9121, 0.5, 0.9121, 0.5, 0.9121, 0.5, 0.9707, 0.5, 0.9707, 0.5, 0.9707, 0.5, 0.9121, 0.5, 0.9121, 0.5, 0.9121, 0.5, 0.9395, 0.5, 0.9395, 0.5, 0.9395, 0.5, 0.9395, 0.5, 0.9395, 0.5, 0.9395, 0.5, 0.9121, 0.5, 0.9121, 0.5, 0.9121, 0.5, 0.9121, 0.5, 0.9121, 0.5, 0.9121, 0.5])
me_objobject_001.materials.append(mat_palette_006)
me_objobject_001.use_remesh_fix_poles = True
me_objobject_001.use_remesh_preserve_attributes = False
me_objobject_001.use_mirror_vertex_groups = False
me_objobject_001.update()
me_objobject_001.normals_split_custom_set([tuple(v) for v in zip(*[iter([-1.0, 0.0, 0.0, -1.0, 0.0, 0.0, -1.0, 0.0, 0.0, -1.0, 0.0, 0.0, -1.0, 0.0, 0.0, -1.0, 0.0, 0.0, -1.0, 0.0, 0.0, -1.0, 0.0, 0.0, -1.0, 0.0, 0.0, -1.0, 0.0, 0.0, -1.0, 0.0, 0.0, -1.0, 0.0, 0.0, -1.0, 0.0, 0.0, -1.0, 0.0, 0.0, -1.0, 0.0, 0.0, -1.0, 0.0, 0.0, -1.0, 0.0, 0.0, -1.0, 0.0, 0.0, 1.0, 0.0, 0.0, 1.0, 0.0, 0.0, 1.0, 0.0, 0.0, 1.0, 0.0, 0.0, 1.0, 0.0, 0.0, 1.0, 0.0, 0.0, 1.0, 0.0, 0.0, 1.0, 0.0, 0.0, 1.0, 0.0, 0.0, 1.0, 0.0, 0.0, 1.0, 0.0, 0.0, 1.0, 0.0, 0.0, 1.0, 0.0, 0.0, 1.0, 0.0, 0.0, 1.0, 0.0, 0.0, 1.0, 0.0, 0.0, 1.0, 0.0, 0.0, 1.0, 0.0, 0.0, 0.0, 0.0, 1.0, 0.0, 0.0, 1.0, 0.0, 0.0, 1.0, 0.0, 0.0, 1.0, 0.0, 0.0, 1.0, 0.0, 0.0, 1.0, 0.0, 0.0, 1.0, 0.0, 0.0, 1.0, 0.0, 0.0, 1.0, 0.0, 0.0, 1.0, 0.0, 0.0, 1.0, 0.0, 0.0, 1.0, 0.0, 0.0, 1.0, 0.0, 0.0, 1.0, 0.0, 0.0, 1.0, 0.0, 0.0, 1.0, 0.0, 0.0, 1.0, 0.0, 0.0, 1.0, 0.0, 0.0, -1.0, 0.0, 0.0, -1.0, 0.0, 0.0, -1.0, 0.0, 0.0, -1.0, 0.0, 0.0, -1.0, 0.0, 0.0, -1.0, 0.0, 0.0, -1.0, 0.0, 0.0, -1.0, 0.0, 0.0, -1.0, 0.0, 0.0, -1.0, 0.0, 0.0, -1.0, 0.0, 0.0, -1.0, 0.0, 0.0, -1.0, 0.0, 0.0, -1.0, 0.0, 0.0, -1.0, 0.0, 0.0, -1.0, 0.0, 0.0, -1.0, 0.0, 0.0, -1.0, 0.0, -1.0, 0.0, 0.0, -1.0, 0.0, 0.0, -1.0, 0.0, 0.0, -1.0, 0.0, 0.0, -1.0, 0.0, 0.0, -1.0, 0.0, 0.0, 1.0, 0.0, 0.0, 1.0, 0.0, 0.0, 1.0, 0.0, 0.0, 1.0, 0.0, 0.0, 1.0, 0.0, 0.0, 1.0, 0.0])] * 3)])
me_objobject_006 = bpy.data.meshes.new('ObjObject.006')
me_objobject_006.from_pydata([(0.4, 2.4, -0.4), (0.4, 2.3, -0.5), (0.4, 2.3, -0.4), (0.4, 2.4, -0.5), (0.4, 2.5, -0.4), (0.4, 2.5, -0.5), (0.4, 2.8, -0.4), (0.4, 2.8, -0.5), (0.5, 2.3, -0.4), (0.5, 2.3, -0.5), (0.5, 2.4, -0.4), (0.5, 2.4, -0.5), (0.5, 2.5, -0.4), (0.5, 2.5, -0.5), (0.5, 2.8, -0.4), (0.5, 2.8, -0.5), (0.5, 2.3, -0.4), (0.4, 2.4, -0.4), (0.4, 2.3, -0.4), (0.5, 2.4, -0.4), (0.4, 2.5, -0.4), (0.5, 2.5, -0.4), (0.4, 2.8, -0.4), (0.5, 2.8, -0.4), (0.4, 2.3, -0.5), (0.4, 2.4, -0.5), (0.5, 2.3, -0.5), (0.4, 2.5, -0.5), (0.5, 2.4, -0.5), (0.4, 2.8, -0.5), (0.5, 2.5, -0.5), (0.5, 2.8, -0.5), (0.4, 2.3, -0.5), (0.5, 2.3, -0.4), (0.4, 2.3, -0.4), (0.5, 2.3, -0.5), (0.4, 2.8, -0.4), (0.5, 2.8, -0.4), (0.4, 2.8, -0.5), (0.5, 2.8, -0.5)], [], [(0, 1, 2), (3, 1, 0), (4, 3, 0), (5, 3, 4), (6, 5, 4), (7, 5, 6), (8, 9, 10), (10, 9, 11), (10, 11, 12), (12, 11, 13), (12, 13, 14), (14, 13, 15), (16, 17, 18), (19, 20, 17), (19, 17, 16), (21, 22, 20), (21, 20, 19), (23, 22, 21), (24, 25, 26), (25, 27, 28), (26, 25, 28), (27, 29, 30), (28, 27, 30), (30, 29, 31), (32, 33, 34), (35, 33, 32), (36, 37, 38), (38, 37, 39)])
me_objobject_006.polygons.foreach_set('use_smooth', [True] * 28)
_uv = me_objobject_006.uv_layers.new(name='UVMap')
_uv.uv.foreach_set('vector', [0.9395, 0.5, 0.9395, 0.5, 0.9395, 0.5, 0.9395, 0.5, 0.9395, 0.5, 0.9395, 0.5, 0.9707, 0.5, 0.9707, 0.5, 0.9707, 0.5, 0.9707, 0.5, 0.9707, 0.5, 0.9707, 0.5, 0.9121, 0.5, 0.9121, 0.5, 0.9121, 0.5, 0.9121, 0.5, 0.9121, 0.5, 0.9121, 0.5, 0.9395, 0.5, 0.9395, 0.5, 0.9395, 0.5, 0.9395, 0.5, 0.9395, 0.5, 0.9395, 0.5, 0.9707, 0.5, 0.9707, 0.5, 0.9707, 0.5, 0.9707, 0.5, 0.9707, 0.5, 0.9707, 0.5, 0.9121, 0.5, 0.9121, 0.5, 0.9121, 0.5, 0.9121, 0.5, 0.9121, 0.5, 0.9121, 0.5, 0.9395, 0.5, 0.9395, 0.5, 0.9395, 0.5, 0.9707, 0.5, 0.9707, 0.5, 0.9707, 0.5, 0.9395, 0.5, 0.9395, 0.5, 0.9395, 0.5, 0.9121, 0.5, 0.9121, 0.5, 0.9121, 0.5, 0.9707, 0.5, 0.9707, 0.5, 0.9707, 0.5, 0.9121, 0.5, 0.9121, 0.5, 0.9121, 0.5, 0.9395, 0.5, 0.9395, 0.5, 0.9395, 0.5, 0.9707, 0.5, 0.9707, 0.5, 0.9707, 0.5, 0.9395, 0.5, 0.9395, 0.5, 0.9395, 0.5, 0.9121, 0.5, 0.9121, 0.5, 0.9121, 0.5, 0.9707, 0.5, 0.9707, 0.5, 0.9707, 0.5, 0.9121, 0.5, 0.9121, 0.5, 0.9121, 0.5, 0.9395, 0.5, 0.9395, 0.5, 0.9395, 0.5, 0.9395, 0.5, 0.9395, 0.5, 0.9395, 0.5, 0.9121, 0.5, 0.9121, 0.5, 0.9121, 0.5, 0.9121, 0.5, 0.9121, 0.5, 0.9121, 0.5])
me_objobject_006.materials.append(mat_palette_007)
me_objobject_006.use_remesh_fix_poles = True
me_objobject_006.use_remesh_preserve_attributes = False
me_objobject_006.use_mirror_vertex_groups = False
me_objobject_006.update()
me_objobject_006.normals_split_custom_set([tuple(v) for v in zip(*[iter([-1.0, 0.0, 0.0, -1.0, 0.0, 0.0, -1.0, 0.0, 0.0, -1.0, 0.0, 0.0, -1.0, 0.0, 0.0, -1.0, 0.0, 0.0, -1.0, 0.0, 0.0, -1.0, 0.0, 0.0, -1.0, 0.0, 0.0, -1.0, 0.0, 0.0, -1.0, 0.0, 0.0, -1.0, 0.0, 0.0, -1.0, 0.0, 0.0, -1.0, 0.0, 0.0, -1.0, 0.0, 0.0, -1.0, 0.0, 0.0, -1.0, 0.0, 0.0, -1.0, 0.0, 0.0, 1.0, 0.0, 0.0, 1.0, 0.0, 0.0, 1.0, 0.0, 0.0, 1.0, 0.0, 0.0, 1.0, 0.0, 0.0, 1.0, 0.0, 0.0, 1.0, 0.0, 0.0, 1.0, 0.0, 0.0, 1.0, 0.0, 0.0, 1.0, 0.0, 0.0, 1.0, 0.0, 0.0, 1.0, 0.0, 0.0, 1.0, 0.0, 0.0, 1.0, 0.0, 0.0, 1.0, 0.0, 0.0, 1.0, 0.0, 0.0, 1.0, 0.0, 0.0, 1.0, 0.0, 0.0, 0.0, 0.0, 1.0, 0.0, 0.0, 1.0, 0.0, 0.0, 1.0, 0.0, 0.0, 1.0, 0.0, 0.0, 1.0, 0.0, 0.0, 1.0, 0.0, 0.0, 1.0, 0.0, 0.0, 1.0, 0.0, 0.0, 1.0, 0.0, 0.0, 1.0, 0.0, 0.0, 1.0, 0.0, 0.0, 1.0, 0.0, 0.0, 1.0, 0.0, 0.0, 1.0, 0.0, 0.0, 1.0, 0.0, 0.0, 1.0, 0.0, 0.0, 1.0, 0.0, 0.0, 1.0, 0.0, 0.0, -1.0, 0.0, 0.0, -1.0, 0.0, 0.0, -1.0, 0.0, 0.0, -1.0, 0.0, 0.0, -1.0, 0.0, 0.0, -1.0, 0.0, 0.0, -1.0, 0.0, 0.0, -1.0, 0.0, 0.0, -1.0, 0.0, 0.0, -1.0, 0.0, 0.0, -1.0, 0.0, 0.0, -1.0, 0.0, 0.0, -1.0, 0.0, 0.0, -1.0, 0.0, 0.0, -1.0, 0.0, 0.0, -1.0, 0.0, 0.0, -1.0, 0.0, 0.0, -1.0, 0.0, -1.0, 0.0, 0.0, -1.0, 0.0, 0.0, -1.0, 0.0, 0.0, -1.0, 0.0, 0.0, -1.0, 0.0, 0.0, -1.0, 0.0, 0.0, 1.0, 0.0, 0.0, 1.0, 0.0, 0.0, 1.0, 0.0, 0.0, 1.0, 0.0, 0.0, 1.0, 0.0, 0.0, 1.0, 0.0])] * 3)])
arm_skelett = bpy.data.armatures.new('Skelett')  # bones are not reproduced
arm_skelett_001 = bpy.data.armatures.new('Skelett.001')  # bones are not reproduced
arm_skelett_002 = bpy.data.armatures.new('Skelett.002')  # bones are not reproduced
arm_skelett_003 = bpy.data.armatures.new('Skelett.003')  # bones are not reproduced
arm_skelett_004 = bpy.data.armatures.new('Skelett.004')  # bones are not reproduced

# ---- objects
ob_objobject = bpy.data.objects.new('ObjObject', me_objobject)
ob_objobject_004 = bpy.data.objects.new('ObjObject.004', me_objobject_004)
ob_objobject_003 = bpy.data.objects.new('ObjObject.003', me_objobject_005)
ob_skelett = bpy.data.objects.new('Skelett', arm_skelett)
ob_skelett_001 = bpy.data.objects.new('Skelett.001', arm_skelett_001)
ob_skelett_002 = bpy.data.objects.new('Skelett.002', arm_skelett_002)
ob_skelett_003 = bpy.data.objects.new('Skelett.003', arm_skelett_003)
ob_skelett_004 = bpy.data.objects.new('Skelett.004', arm_skelett_004)
ob_objobject_001 = bpy.data.objects.new('ObjObject.001', me_objobject_001)
ob_objobject_002 = bpy.data.objects.new('ObjObject.002', me_objobject_006)

# ---- transforms, parenting, visibility, modifiers, constraints
ob_objobject.parent = ob_skelett
ob_objobject.matrix_parent_inverse = Matrix(((0.7541, -0.0, 0.0, -0.2691), (-0.0, 0.0, 0.7541, -1.331), (0.0, -0.7541, 0.0, 0.3498), (0.0, 0.0, -0.0, 1.0)))
ob_objobject.location = (-0.3395, -0.5, -2.0)
ob_objobject.rotation_euler = (1.571, -0.0, 0.0)
ob_objobject.lineart.crease_threshold = 0.0
ob_objobject_004.parent = ob_skelett_001
ob_objobject_004.matrix_parent_inverse = Matrix(((1.952, -0.0, -0.0, -0.008784), (-0.0, 0.01304, -1.952, 0.6532), (0.0, 1.952, 0.01304, -0.8894), (-0.0, 0.0, -0.0, 1.0)))
ob_objobject_004.location = (-0.44, -0.1, -2.0)
ob_objobject_004.rotation_euler = (1.571, -0.0, 0.0)
ob_objobject_004.lineart.crease_threshold = 0.0
ob_objobject_003.parent = ob_skelett_002
ob_objobject_003.matrix_parent_inverse = Matrix(((1.905, -0.0, -0.0, -1.333), (-0.0, 0.01273, -1.905, 0.6133), (0.0, 1.905, 0.01273, -0.868), (-0.0, 0.0, -0.0, 1.0)))
ob_objobject_003.location = (0.26, -0.1, -2.0)
ob_objobject_003.rotation_euler = (1.571, -0.0, 0.0)
ob_objobject_003.lineart.crease_threshold = 0.0
ob_skelett.location = (0.0, 0.0, 0.45)
ob_skelett.scale = (1.326, 1.326, 1.326)
ob_skelett.lock_rotation = (False, True, True)
ob_skelett.show_in_front = True
ob_skelett.lineart.crease_threshold = 0.0
ob_skelett_001.parent = ob_skelett
ob_skelett_001.matrix_parent_inverse = Matrix(((0.7541, -0.0, 0.0, -0.2691), (-0.0, 0.0, 0.7541, -1.331), (0.0, -0.7541, 0.0, 0.3498), (0.0, 0.0, -0.0, 1.0)))
ob_skelett_001.location = (0.0045, 0.45, 0.85)
ob_skelett_001.rotation_euler = (3.142, 0.0, 0.0)
ob_skelett_001.scale = (0.5123, 0.5123, 0.5123)
ob_skelett_001.lock_rotation = (False, True, True)
ob_skelett_001.show_in_front = True
ob_skelett_001.lineart.crease_threshold = 0.0
ob_skelett_002.parent = ob_skelett
ob_skelett_002.matrix_parent_inverse = Matrix(((0.7541, -0.0, 0.0, -0.2691), (-0.0, 0.0, 0.7541, -1.331), (0.0, -0.7541, 0.0, 0.3498), (0.0, 0.0, -0.0, 1.0)))
ob_skelett_002.location = (0.7, 0.45, 0.85)
ob_skelett_002.rotation_euler = (3.142, 0.0, 0.0)
ob_skelett_002.scale = (0.525, 0.525, 0.525)
ob_skelett_002.lock_rotation = (False, True, True)
ob_skelett_002.show_in_front = True
ob_skelett_002.lineart.crease_threshold = 0.0
ob_skelett_003.parent = ob_skelett
ob_skelett_003.matrix_parent_inverse = Matrix(((0.7541, -0.0, 0.0, -0.2691), (-0.0, 0.0, 0.7541, -1.331), (0.0, -0.7541, 0.0, 0.3498), (0.0, 0.0, -0.0, 1.0)))
ob_skelett_003.location = (0.2, 0.45, 0.42)
ob_skelett_003.rotation_euler = (3.142, 0.0, 0.0)
ob_skelett_003.scale = (0.3967, 0.3967, 0.3967)
ob_skelett_003.lock_rotation = (False, True, True)
ob_skelett_003.show_in_front = True
ob_skelett_003.lineart.crease_threshold = 0.0
ob_skelett_004.parent = ob_skelett
ob_skelett_004.matrix_parent_inverse = Matrix(((0.7541, -0.0, 0.0, -0.2691), (-0.0, 0.0, 0.7541, -1.331), (0.0, -0.7541, 0.0, 0.3498), (0.0, 0.0, -0.0, 1.0)))
ob_skelett_004.location = (0.52, 0.45, 0.42)
ob_skelett_004.rotation_euler = (3.142, 0.0, 0.0)
ob_skelett_004.scale = (0.4008, 0.4008, 0.4008)
ob_skelett_004.lock_rotation = (False, True, True)
ob_skelett_004.show_in_front = True
ob_skelett_004.lineart.crease_threshold = 0.0
ob_objobject_001.parent = ob_skelett_004
ob_objobject_001.matrix_parent_inverse = Matrix(((2.495, -0.0, 0.0, -1.297), (0.0, -2.181e-07, -2.495, 0.0478), (0.0, 2.495, -2.181e-07, -1.123), (-0.0, 0.0, 0.0, 1.0)))
ob_objobject_001.location = (0.07, 0.0, -2.31)
ob_objobject_001.rotation_euler = (1.571, -0.0, 0.0)
ob_objobject_001.lineart.crease_threshold = 0.0
ob_objobject_002.parent = ob_skelett_003
ob_objobject_002.matrix_parent_inverse = Matrix(((2.398, -0.0, 0.0, -0.4795), (0.0, -2.096e-07, -2.398, 0.006971), (0.0, 2.398, -2.096e-07, -1.079), (-0.0, 0.0, 0.0, 1.0)))
ob_objobject_002.location = (-0.24, 0.0, -2.33)
ob_objobject_002.rotation_euler = (1.571, -0.0, 0.0)
ob_objobject_002.lineart.crease_threshold = 0.0

# ---- collection membership
col_collection.objects.link(ob_objobject)
col_collection.objects.link(ob_objobject_004)
col_collection.objects.link(ob_objobject_003)
col_collection.objects.link(ob_skelett)
col_collection.objects.link(ob_skelett_001)
col_collection.objects.link(ob_skelett_002)
col_collection.objects.link(ob_skelett_003)
col_collection.objects.link(ob_skelett_004)
col_collection.objects.link(ob_objobject_001)
col_collection.objects.link(ob_objobject_002)

# ---- scene / render settings (as saved in the file)
scene.frame_start = 1; scene.frame_end = 150; scene.frame_set(153)
scene.render.engine = 'BLENDER_EEVEE_NEXT'
scene.cycles.use_denoising = False
scene.cycles.samples = 128
scene.cycles.sampling_pattern = 'TABULATED_SOBOL'
scene.cycles.use_adaptive_sampling = False
scene.cycles.use_light_tree = False
scene.view_settings.view_transform = 'Filmic'
bpy.context.view_layer.update()

# ---- added for rendering (the .blend has no active camera and no usable light): camera, sun
cam_auto = bpy.data.cameras.new('AutoCamera')
cam_auto.lens = 50.0
cam_auto.sensor_width = 36.0
cam_auto.clip_end = 1000.0
ob_auto_camera = bpy.data.objects.new('AutoCamera', cam_auto)
scene.collection.objects.link(ob_auto_camera)
ob_auto_camera.location = (1.86654, -2.14959, 2.3469)
ob_auto_camera.rotation_euler = (1.09748, -7.21219e-08, 0.694738)
scene.camera = ob_auto_camera
light_auto_sun = bpy.data.lights.new('AutoSun', 'SUN')
light_auto_sun.energy = 3.0
light_auto_sun.angle = 0.0523599
ob_auto_sun = bpy.data.objects.new('AutoSun', light_auto_sun)
scene.collection.objects.link(ob_auto_sun)
ob_auto_sun.rotation_euler = (0.872665, 0.174533, 0.523599)
bpy.context.view_layer.update()
